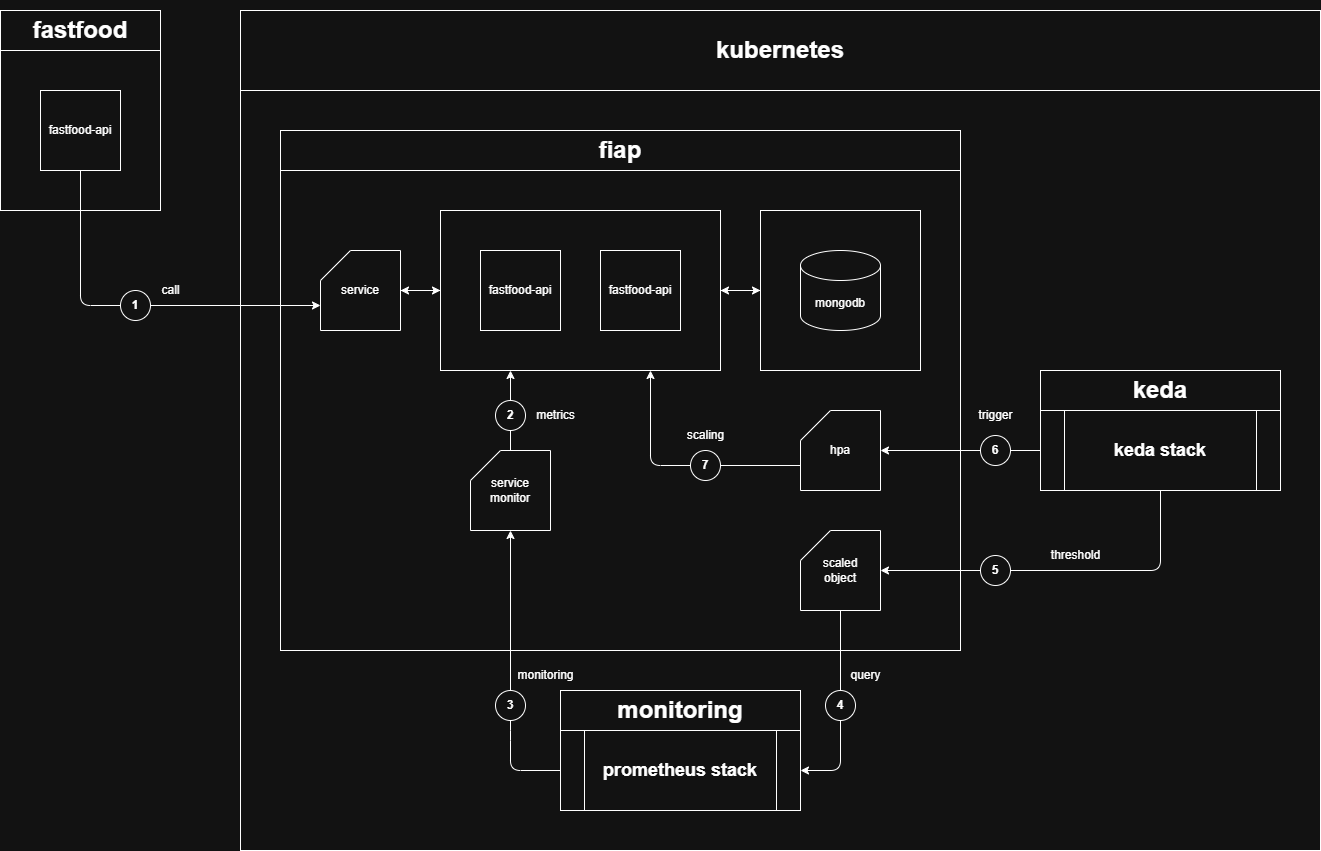

The diagram above was exported from draw.io. Its source (the exported page's mxGraphModel, read from the mxfile embedded in the PNG):
<mxGraphModel dx="1426" dy="743" grid="1" gridSize="10" guides="1" tooltips="1" connect="1" arrows="1" fold="1" page="1" pageScale="1" pageWidth="3300" pageHeight="4681" math="0" shadow="0">
  <root>
    <mxCell id="0" />
    <mxCell id="1" parent="0" />
    <mxCell id="96" value="" style="rounded=0;whiteSpace=wrap;html=1;" parent="1" vertex="1">
      <mxGeometry x="80" y="120" width="160" height="160" as="geometry" />
    </mxCell>
    <mxCell id="26" value="" style="rounded=0;whiteSpace=wrap;html=1;" parent="1" vertex="1">
      <mxGeometry x="320" y="160" width="1080" height="760" as="geometry" />
    </mxCell>
    <mxCell id="64" value="" style="rounded=0;whiteSpace=wrap;html=1;" parent="1" vertex="1">
      <mxGeometry x="360" y="240" width="680" height="480" as="geometry" />
    </mxCell>
    <mxCell id="71" style="edgeStyle=none;html=1;exitX=0;exitY=0.5;exitDx=0;exitDy=0;entryX=1;entryY=0.5;entryDx=0;entryDy=0;" parent="1" source="65" target="62" edge="1">
      <mxGeometry relative="1" as="geometry" />
    </mxCell>
    <mxCell id="65" value="" style="rounded=0;whiteSpace=wrap;html=1;" parent="1" vertex="1">
      <mxGeometry x="840" y="280" width="160" height="160" as="geometry" />
    </mxCell>
    <mxCell id="70" style="edgeStyle=none;html=1;exitX=1;exitY=0.5;exitDx=0;exitDy=0;" parent="1" source="62" target="65" edge="1">
      <mxGeometry relative="1" as="geometry" />
    </mxCell>
    <mxCell id="62" value="" style="rounded=0;whiteSpace=wrap;html=1;" parent="1" vertex="1">
      <mxGeometry x="520" y="280" width="280" height="160" as="geometry" />
    </mxCell>
    <mxCell id="4" value="fastfood-api" style="rounded=0;whiteSpace=wrap;html=1;" parent="1" vertex="1">
      <mxGeometry x="560" y="320" width="80" height="80" as="geometry" />
    </mxCell>
    <mxCell id="5" value="mongodb" style="shape=cylinder3;whiteSpace=wrap;html=1;boundedLbl=1;backgroundOutline=1;size=15;" parent="1" vertex="1">
      <mxGeometry x="880" y="320" width="80" height="80" as="geometry" />
    </mxCell>
    <mxCell id="54" style="edgeStyle=none;html=1;entryX=1;entryY=0.5;entryDx=0;entryDy=0;" parent="1" source="7" target="29" edge="1">
      <mxGeometry relative="1" as="geometry">
        <Array as="points">
          <mxPoint x="920" y="840" />
        </Array>
      </mxGeometry>
    </mxCell>
    <mxCell id="7" value="scaled&lt;div&gt;object&lt;/div&gt;" style="shape=card;whiteSpace=wrap;html=1;" parent="1" vertex="1">
      <mxGeometry x="880" y="600" width="80" height="80" as="geometry" />
    </mxCell>
    <mxCell id="73" style="edgeStyle=none;html=1;exitX=0.5;exitY=0;exitDx=0;exitDy=0;exitPerimeter=0;entryX=0.25;entryY=1;entryDx=0;entryDy=0;" parent="1" source="8" target="62" edge="1">
      <mxGeometry relative="1" as="geometry" />
    </mxCell>
    <mxCell id="8" value="service monitor" style="shape=card;whiteSpace=wrap;html=1;" parent="1" vertex="1">
      <mxGeometry x="550" y="520" width="80" height="80" as="geometry" />
    </mxCell>
    <mxCell id="13" value="&lt;h1&gt;fiap&lt;/h1&gt;" style="rounded=0;whiteSpace=wrap;html=1;" parent="1" vertex="1">
      <mxGeometry x="360" y="200" width="680" height="40" as="geometry" />
    </mxCell>
    <mxCell id="76" style="edgeStyle=none;html=1;exitX=0;exitY=0;exitDx=0;exitDy=55;exitPerimeter=0;entryX=0.75;entryY=1;entryDx=0;entryDy=0;" parent="1" source="21" target="62" edge="1">
      <mxGeometry relative="1" as="geometry">
        <Array as="points">
          <mxPoint x="730" y="535" />
        </Array>
      </mxGeometry>
    </mxCell>
    <mxCell id="21" value="hpa" style="shape=card;whiteSpace=wrap;html=1;" parent="1" vertex="1">
      <mxGeometry x="880" y="480" width="80" height="80" as="geometry" />
    </mxCell>
    <mxCell id="27" value="&lt;h1&gt;monitoring&lt;/h1&gt;" style="rounded=0;whiteSpace=wrap;html=1;" parent="1" vertex="1">
      <mxGeometry x="640" y="760" width="240" height="40" as="geometry" />
    </mxCell>
    <mxCell id="29" value="&lt;h2&gt;prometheus stack&lt;/h2&gt;" style="shape=process;whiteSpace=wrap;html=1;backgroundOutline=1;" parent="1" vertex="1">
      <mxGeometry x="640" y="800" width="240" height="80" as="geometry" />
    </mxCell>
    <mxCell id="31" value="&lt;h1&gt;keda&lt;/h1&gt;" style="rounded=0;whiteSpace=wrap;html=1;" parent="1" vertex="1">
      <mxGeometry x="1120" y="440" width="240" height="40" as="geometry" />
    </mxCell>
    <mxCell id="42" value="&lt;b&gt;2&lt;/b&gt;" style="ellipse;whiteSpace=wrap;html=1;" parent="1" vertex="1">
      <mxGeometry x="575" y="470" width="30" height="30" as="geometry" />
    </mxCell>
    <mxCell id="51" value="&lt;b&gt;4&lt;/b&gt;" style="ellipse;whiteSpace=wrap;html=1;" parent="1" vertex="1">
      <mxGeometry x="905" y="760" width="30" height="30" as="geometry" />
    </mxCell>
    <mxCell id="61" value="&lt;b&gt;7&lt;/b&gt;" style="ellipse;whiteSpace=wrap;html=1;" parent="1" vertex="1">
      <mxGeometry x="770" y="520" width="30" height="30" as="geometry" />
    </mxCell>
    <mxCell id="63" value="fastfood-api" style="rounded=0;whiteSpace=wrap;html=1;" parent="1" vertex="1">
      <mxGeometry x="680" y="320" width="80" height="80" as="geometry" />
    </mxCell>
    <mxCell id="75" style="edgeStyle=none;html=1;exitX=0;exitY=0.5;exitDx=0;exitDy=0;entryX=0.5;entryY=1;entryDx=0;entryDy=0;entryPerimeter=0;" parent="1" source="29" target="8" edge="1">
      <mxGeometry relative="1" as="geometry">
        <Array as="points">
          <mxPoint x="590" y="840" />
          <mxPoint x="590" y="800" />
        </Array>
      </mxGeometry>
    </mxCell>
    <mxCell id="44" value="&lt;b&gt;3&lt;/b&gt;" style="ellipse;whiteSpace=wrap;html=1;" parent="1" vertex="1">
      <mxGeometry x="575" y="760" width="30" height="30" as="geometry" />
    </mxCell>
    <mxCell id="77" value="metrics" style="text;html=1;align=center;verticalAlign=middle;resizable=0;points=[];autosize=1;strokeColor=none;fillColor=none;" parent="1" vertex="1">
      <mxGeometry x="605" y="470" width="60" height="30" as="geometry" />
    </mxCell>
    <mxCell id="78" value="scaling" style="text;html=1;align=center;verticalAlign=middle;resizable=0;points=[];autosize=1;strokeColor=none;fillColor=none;" parent="1" vertex="1">
      <mxGeometry x="755" y="490" width="60" height="30" as="geometry" />
    </mxCell>
    <mxCell id="79" value="&lt;h2&gt;keda stack&lt;/h2&gt;" style="shape=process;whiteSpace=wrap;html=1;backgroundOutline=1;" parent="1" vertex="1">
      <mxGeometry x="1120" y="480" width="240" height="80" as="geometry" />
    </mxCell>
    <mxCell id="80" style="edgeStyle=none;html=1;exitX=0.5;exitY=1;exitDx=0;exitDy=0;entryX=1;entryY=0.5;entryDx=0;entryDy=0;entryPerimeter=0;" parent="1" source="79" target="7" edge="1">
      <mxGeometry relative="1" as="geometry">
        <Array as="points">
          <mxPoint x="1240" y="640" />
        </Array>
      </mxGeometry>
    </mxCell>
    <mxCell id="57" value="&lt;b&gt;5&lt;/b&gt;" style="ellipse;whiteSpace=wrap;html=1;" parent="1" vertex="1">
      <mxGeometry x="1060" y="625" width="30" height="30" as="geometry" />
    </mxCell>
    <mxCell id="81" style="edgeStyle=none;html=1;exitX=0;exitY=0.5;exitDx=0;exitDy=0;entryX=1;entryY=0.5;entryDx=0;entryDy=0;entryPerimeter=0;" parent="1" source="79" target="21" edge="1">
      <mxGeometry relative="1" as="geometry" />
    </mxCell>
    <mxCell id="59" value="&lt;b&gt;6&lt;/b&gt;" style="ellipse;whiteSpace=wrap;html=1;" parent="1" vertex="1">
      <mxGeometry x="1060" y="505" width="30" height="30" as="geometry" />
    </mxCell>
    <mxCell id="82" value="&lt;h1&gt;kubernetes&lt;/h1&gt;" style="rounded=0;whiteSpace=wrap;html=1;" parent="1" vertex="1">
      <mxGeometry x="320" y="80" width="1080" height="80" as="geometry" />
    </mxCell>
    <mxCell id="83" value="monitoring" style="text;html=1;align=center;verticalAlign=middle;resizable=0;points=[];autosize=1;strokeColor=none;fillColor=none;" parent="1" vertex="1">
      <mxGeometry x="585" y="730" width="80" height="30" as="geometry" />
    </mxCell>
    <mxCell id="84" value="query" style="text;html=1;align=center;verticalAlign=middle;resizable=0;points=[];autosize=1;strokeColor=none;fillColor=none;" parent="1" vertex="1">
      <mxGeometry x="920" y="730" width="50" height="30" as="geometry" />
    </mxCell>
    <mxCell id="85" value="threshold" style="text;html=1;align=center;verticalAlign=middle;resizable=0;points=[];autosize=1;strokeColor=none;fillColor=none;" parent="1" vertex="1">
      <mxGeometry x="1120" y="610" width="70" height="30" as="geometry" />
    </mxCell>
    <mxCell id="86" value="trigger" style="text;html=1;align=center;verticalAlign=middle;resizable=0;points=[];autosize=1;strokeColor=none;fillColor=none;" parent="1" vertex="1">
      <mxGeometry x="1045" y="470" width="60" height="30" as="geometry" />
    </mxCell>
    <mxCell id="98" style="edgeStyle=none;html=1;entryX=0;entryY=0.5;entryDx=0;entryDy=0;" parent="1" source="88" target="62" edge="1">
      <mxGeometry relative="1" as="geometry" />
    </mxCell>
    <mxCell id="88" value="service" style="shape=card;whiteSpace=wrap;html=1;" parent="1" vertex="1">
      <mxGeometry x="400" y="320" width="80" height="80" as="geometry" />
    </mxCell>
    <mxCell id="95" value="fastfood-api" style="rounded=0;whiteSpace=wrap;html=1;" parent="1" vertex="1">
      <mxGeometry x="120" y="160" width="80" height="80" as="geometry" />
    </mxCell>
    <mxCell id="97" value="&lt;h1&gt;fastfood&lt;/h1&gt;" style="rounded=0;whiteSpace=wrap;html=1;" parent="1" vertex="1">
      <mxGeometry x="80" y="80" width="160" height="40" as="geometry" />
    </mxCell>
    <mxCell id="101" style="edgeStyle=none;html=1;entryX=1;entryY=0.5;entryDx=0;entryDy=0;entryPerimeter=0;" parent="1" source="62" target="88" edge="1">
      <mxGeometry relative="1" as="geometry" />
    </mxCell>
    <mxCell id="103" style="edgeStyle=none;html=1;entryX=0;entryY=0;entryDx=0;entryDy=55;entryPerimeter=0;" parent="1" source="95" target="88" edge="1">
      <mxGeometry relative="1" as="geometry">
        <Array as="points">
          <mxPoint x="160" y="375" />
        </Array>
      </mxGeometry>
    </mxCell>
    <mxCell id="104" value="&lt;b&gt;1&lt;/b&gt;" style="ellipse;whiteSpace=wrap;html=1;" parent="1" vertex="1">
      <mxGeometry x="200" y="360" width="30" height="30" as="geometry" />
    </mxCell>
    <mxCell id="105" value="call" style="text;html=1;align=center;verticalAlign=middle;resizable=0;points=[];autosize=1;strokeColor=none;fillColor=none;" parent="1" vertex="1">
      <mxGeometry x="230" y="345" width="40" height="30" as="geometry" />
    </mxCell>
  </root>
</mxGraphModel>